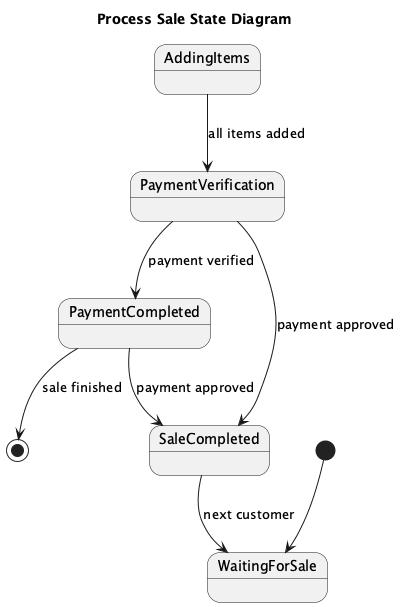

The diagram above was rendered by PlantUML. Its source (embedded in the PNG):
@startuml
title Process Sale State Diagram

[*] --> WaitingForSale

state WaitingForSale

state AddingItems

state PaymentVerification

state PaymentCompleted

state SaleCompleted

AddingItems --> PaymentVerification : all items added

PaymentVerification --> PaymentCompleted : payment verified

PaymentCompleted --> SaleCompleted : payment approved

SaleCompleted --> WaitingForSale : next customer

PaymentVerification --> SaleCompleted : payment approved

PaymentCompleted --> [*] : sale finished

@enduml